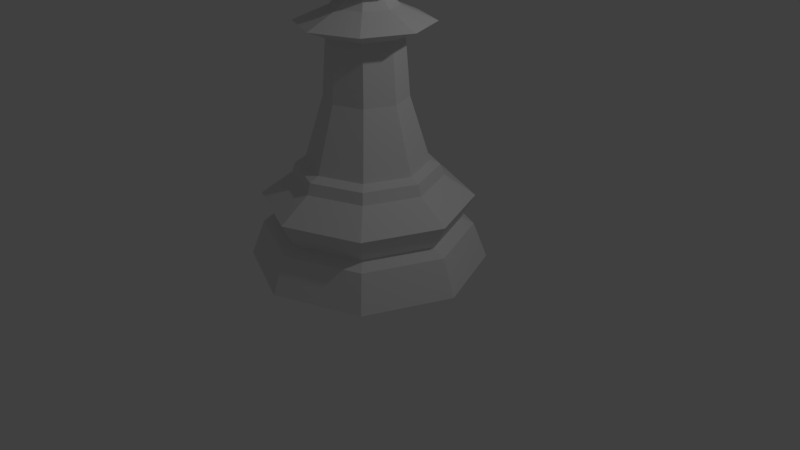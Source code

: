 # Source: LP_chess_pawn.blend  (saved by Blender 2.79.0; exported with 4.5.12 LTS)
import bpy
from mathutils import Matrix  # noqa: F401  (used for matrix-valued properties, if any)

bpy.ops.wm.read_factory_settings(use_empty=True)
scene = bpy.context.scene
scene.name = 'Scene'

# ---- collections
col_collection_1 = bpy.data.collections.new('Collection 1'); scene.collection.children.link(col_collection_1)

# ---- world
world_world = bpy.data.worlds.new('World'); scene.world = world_world
world_world.color = (0.05088, 0.05088, 0.05088)
world_world.use_sun_shadow = False
world_world.sun_shadow_jitter_overblur = 0.0
world_world.cycles.sampling_method = 'MANUAL'

# ---- cameras
cam_camera = bpy.data.cameras.new('Camera')
cam_camera.clip_end = 100.0
cam_camera.lens = 35.0
cam_camera.sensor_width = 32.0
cam_camera.sensor_height = 18.0
cam_camera.ortho_scale = 7.314
cam_camera.dof.focus_distance = 0.0
cam_camera.dof.aperture_fstop = 128.0

# ---- lights
light_lamp = bpy.data.lights.new('Lamp', 'POINT')
light_lamp.transmission_factor = 0.0
light_lamp.cutoff_distance = 30.0
light_lamp.energy = 100.0
light_lamp.shadow_buffer_clip_start = 1.001
light_lamp.shadow_soft_size = 0.1
light_lamp.shadow_maximum_resolution = 0.006
light_lamp.use_absolute_resolution = True

# ---- meshes
me_cylinder = bpy.data.meshes.new('Cylinder')
me_cylinder.from_pydata([(-4.136e-08, 1.5, -1.452), (3.866e-08, 0.7642, -0.1394), (1.061, 1.061, -1.452), (0.5404, 0.5404, -0.1394), (1.5, -4.259e-08, -1.452), (0.7642, 1.433e-07, -0.1394), (1.061, -1.061, -1.452), (0.5404, -0.5404, -0.1394), (-5.301e-07, -1.5, -1.452), (-2.103e-07, -0.7642, -0.1394), (-1.061, -1.061, -1.452), (-0.5404, -0.5404, -0.1394), (-1.5, 1.293e-06, -1.452), (-0.7642, 8.235e-07, -0.1394), (-1.061, 1.061, -1.452), (-0.5404, 0.5404, -0.1394), (-8.678e-10, 1.161, -0.9161), (0.8213, 0.8213, -0.9161), (1.161, 3.925e-08, -0.9161), (0.8213, -0.8213, -0.9161), (-3.793e-07, -1.161, -0.9161), (-0.8213, -0.8213, -0.9161), (-1.161, 1.073e-06, -0.9161), (-0.8213, 0.8213, -0.9161), (-2.142e-08, 0.9358, -0.3332), (-3.061e-08, 1.328, -0.6044), (0.6617, 0.6617, -0.3332), (0.9393, 0.9393, -0.6044), (0.9358, 8.972e-08, -0.3332), (1.328, -6.134e-10, -0.6044), (0.6617, -0.6617, -0.3332), (0.9393, -0.9393, -0.6044), (-3.263e-07, -0.9358, -0.3332), (-4.635e-07, -1.328, -0.6044), (-0.6617, -0.6617, -0.3332), (-0.9393, -0.9393, -0.6044), (-0.9358, 9.226e-07, -0.3332), (-1.328, 1.181e-06, -0.6044), (-0.6617, 0.6617, -0.3332), (-0.9393, 0.9393, -0.6044), (-2.044e-08, 1.324, -0.9941), (0.9363, 0.9363, -0.9941), (1.324, 1.158e-09, -0.9941), (0.9363, -0.9363, -0.9941), (-4.519e-07, -1.324, -0.9941), (-0.9363, -0.9363, -0.9941), (-1.324, 1.18e-06, -0.9941), (-0.9363, 0.9363, -0.9941), (7.369e-09, 0.8893, -0.1936), (-2.824e-07, -0.8893, -0.1936), (-0.8893, 8.997e-07, -0.1936), (-0.6289, -0.6289, -0.1936), (0.6289, -0.6289, -0.1936), (0.8893, 1.081e-07, -0.1936), (0.6289, 0.6289, -0.1936), (-0.6289, 0.6289, -0.1936), (4.915e-08, 0.2882, 1.861), (0.2038, 0.2038, 1.861), (0.2882, 2.493e-07, 1.861), (0.2038, -0.2038, 1.861), (-4.476e-08, -0.2882, 1.861), (-0.2038, -0.2038, 1.861), (-0.2882, 5.059e-07, 1.861), (-0.2038, 0.2038, 1.861), (0.3263, 0.3263, 1.399), (-0.5158, 6.577e-07, 0.6681), (-0.8355, 8.711e-07, 1.554), (-0.5908, 0.5908, 1.554), (-0.3647, 0.3647, 0.6681), (-1.047e-07, -0.4614, 1.399), (4.56e-08, 0.4614, 1.399), (-0.3647, -0.3647, 0.6681), (-0.5908, -0.5908, 1.554), (0.3263, -0.3263, 1.399), (0.5158, 1.986e-07, 0.6681), (0.8355, 1.273e-07, 1.554), (0.5908, -0.5908, 1.554), (0.3647, -0.3647, 0.6681), (0.4614, 2.106e-07, 1.399), (3.685e-08, 0.8355, 1.554), (4.656e-08, 0.5158, 0.6681), (-0.3263, -0.3263, 1.399), (-2.354e-07, -0.8355, 1.554), (-1.215e-07, -0.5158, 0.6681), (-0.3263, 0.3263, 1.399), (0.5908, 0.5908, 1.554), (0.3647, 0.3647, 0.6681), (-0.4614, 6.213e-07, 1.399), (-0.4088, 5.863e-07, 1.736), (-0.2891, -0.2891, 1.736), (0.4088, 2.224e-07, 1.736), (-0.2891, 0.2891, 1.736), (0.2891, -0.2891, 1.736), (4.303e-08, 0.4088, 1.736), (-9.018e-08, -0.4088, 1.736), (0.2891, 0.2891, 1.736), (0.3844, 0.3844, 3.083), (0.5436, 0.5436, 2.539), (0.3844, 0.3844, 1.995), (0.5436, -2.213e-07, 3.083), (0.7688, -1.984e-07, 2.539), (0.5436, -2.213e-07, 1.995), (0.3844, -0.3844, 3.083), (0.5436, -0.5436, 2.539), (0.3844, -0.3844, 1.995), (-1.674e-08, -0.5436, 3.083), (-3.965e-08, -0.7688, 2.539), (-1.674e-08, -0.5436, 1.995), (-8.888e-08, -2.706e-07, 3.308), (-0.3844, -0.3844, 3.083), (-0.5436, -0.5436, 2.539), (-0.3844, -0.3844, 1.995), (-0.5436, -2.213e-07, 3.083), (-0.7688, -1.984e-07, 2.539), (-0.5436, -2.213e-07, 1.995), (-0.3844, 0.3844, 3.083), (-0.5436, 0.5436, 2.539), (-0.3844, 0.3844, 1.995), (-3.965e-08, 0.5436, 3.083), (-3.965e-08, 0.7688, 2.539), (-3.965e-08, 0.5436, 1.995)], [], [(51, 34, 32, 49), (34, 35, 33, 32), (35, 21, 20, 33), (21, 45, 44, 20), (43, 44, 8, 6), (44, 45, 10, 8), (91, 88, 62, 63), (49, 32, 30, 52), (32, 33, 31, 30), (33, 20, 19, 31), (20, 44, 43, 19), (8, 10, 12, 14, 0, 2, 4, 6), (52, 30, 28, 53), (30, 31, 29, 28), (31, 19, 18, 29), (19, 43, 42, 18), (53, 28, 26, 54), (28, 29, 27, 26), (29, 18, 17, 27), (18, 42, 41, 17), (54, 26, 24, 48), (26, 27, 25, 24), (27, 17, 16, 25), (17, 41, 40, 16), (48, 24, 38, 55), (24, 25, 39, 38), (25, 16, 23, 39), (16, 40, 47, 23), (55, 38, 36, 50), (38, 39, 37, 36), (39, 23, 22, 37), (23, 47, 46, 22), (45, 46, 12, 10), (46, 47, 14, 12), (47, 40, 0, 14), (50, 36, 34, 51), (36, 37, 35, 34), (37, 22, 21, 35), (22, 46, 45, 21), (40, 41, 2, 0), (41, 42, 4, 2), (42, 43, 6, 4), (13, 50, 51, 11), (15, 55, 50, 13), (1, 48, 55, 15), (3, 54, 48, 1), (5, 53, 54, 3), (7, 52, 53, 5), (9, 49, 52, 7), (11, 51, 49, 9), (61, 111, 114, 62), (88, 89, 61, 62), (92, 90, 58, 59), (93, 91, 63, 56), (94, 92, 59, 60), (95, 93, 56, 57), (89, 94, 60, 61), (90, 95, 57, 58), (5, 74, 77, 7), (3, 86, 74, 5), (78, 64, 85, 75), (65, 71, 81, 87), (68, 65, 87, 84), (81, 69, 82, 72), (13, 65, 68, 15), (11, 71, 65, 13), (64, 70, 79, 85), (1, 80, 86, 3), (15, 68, 80, 1), (69, 73, 76, 82), (80, 68, 84, 70), (77, 74, 78, 73), (70, 84, 67, 79), (9, 83, 71, 11), (7, 77, 83, 9), (73, 78, 75, 76), (86, 80, 70, 64), (83, 77, 73, 69), (87, 81, 72, 66), (74, 86, 64, 78), (71, 83, 69, 81), (84, 87, 66, 67), (75, 85, 95, 90), (72, 82, 94, 89), (85, 79, 93, 95), (82, 76, 92, 94), (79, 67, 91, 93), (76, 75, 90, 92), (66, 72, 89, 88), (67, 66, 88, 91), (119, 118, 96, 97), (120, 119, 97, 98), (118, 108, 96), (60, 107, 111, 61), (98, 97, 100, 101), (96, 108, 99), (59, 104, 107, 60), (97, 96, 99, 100), (101, 100, 103, 104), (99, 108, 102), (58, 101, 104, 59), (100, 99, 102, 103), (103, 102, 105, 106), (104, 103, 106, 107), (102, 108, 105), (57, 98, 101, 58), (56, 120, 98, 57), (106, 105, 109, 110), (107, 106, 110, 111), (105, 108, 109), (63, 117, 120, 56), (110, 109, 112, 113), (111, 110, 113, 114), (109, 108, 112), (62, 114, 117, 63), (113, 112, 115, 116), (114, 113, 116, 117), (112, 108, 115), (116, 115, 118, 119), (117, 116, 119, 120), (115, 108, 118)])
_uv = me_cylinder.uv_layers.new(name='UVMap')
_uv.uv.foreach_set('vector', [0.0, 0.0, 0.0, 0.0, 0.0, 0.0, 0.0, 0.0, 0.0, 0.0, 0.0, 0.0, 0.0, 0.0, 0.0, 0.0, 0.0, 0.0, 0.0, 0.0, 0.0, 0.0, 0.0, 0.0, 0.0, 0.0, 0.0, 0.0, 0.0, 0.0, 0.0, 0.0, 0.0, 0.0, 0.0, 0.0, 0.0, 0.0, 0.0, 0.0, 0.0, 0.0, 0.0, 0.0, 0.0, 0.0, 0.0, 0.0, 0.0, 0.0, 0.0, 0.0, 0.0, 0.0, 0.0, 0.0, 0.0, 0.0, 0.0, 0.0, 0.0, 0.0, 0.0, 0.0, 0.0, 0.0, 0.0, 0.0, 0.0, 0.0, 0.0, 0.0, 0.0, 0.0, 0.0, 0.0, 0.0, 0.0, 0.0, 0.0, 0.0, 0.0, 0.0, 0.0, 0.0, 0.0, 0.0, 0.0, 0.0, 0.0, 0.0, 0.0, 0.0, 0.0, 0.0, 0.0, 0.0, 0.0, 0.0, 0.0, 0.0, 0.0, 0.0, 0.0, 0.0, 0.0, 0.0, 0.0, 0.0, 0.0, 0.0, 0.0, 0.0, 0.0, 0.0, 0.0, 0.0, 0.0, 0.0, 0.0, 0.0, 0.0, 0.0, 0.0, 0.0, 0.0, 0.0, 0.0, 0.0, 0.0, 0.0, 0.0, 0.0, 0.0, 0.0, 0.0, 0.0, 0.0, 0.0, 0.0, 0.0, 0.0, 0.0, 0.0, 0.0, 0.0, 0.0, 0.0, 0.0, 0.0, 0.0, 0.0, 0.0, 0.0, 0.0, 0.0, 0.0, 0.0, 0.0, 0.0, 0.0, 0.0, 0.0, 0.0, 0.0, 0.0, 0.0, 0.0, 0.0, 0.0, 0.0, 0.0, 0.0, 0.0, 0.0, 0.0, 0.0, 0.0, 0.0, 0.0, 0.0, 0.0, 0.0, 0.0, 0.0, 0.0, 0.0, 0.0, 0.0, 0.0, 0.0, 0.0, 0.0, 0.0, 0.0, 0.0, 0.0, 0.0, 0.0, 0.0, 0.0, 0.0, 0.0, 0.0, 0.0, 0.0, 0.0, 0.0, 0.0, 0.0, 0.0, 0.0, 0.0, 0.0, 0.0, 0.0, 0.0, 0.0, 0.0, 0.0, 0.0, 0.0, 0.0, 0.0, 0.0, 0.0, 0.0, 0.0, 0.0, 0.0, 0.0, 0.0, 0.0, 0.0, 0.0, 0.0, 0.0, 0.0, 0.0, 0.0, 0.0, 0.0, 0.0, 0.0, 0.0, 0.0, 0.0, 0.0, 0.0, 0.0, 0.0, 0.0, 0.0, 0.0, 0.0, 0.0, 0.0, 0.0, 0.0, 0.0, 0.0, 0.0, 0.0, 0.0, 0.0, 0.0, 0.0, 0.0, 0.0, 0.0, 0.0, 0.0, 0.0, 0.0, 0.0, 0.0, 0.0, 0.0, 0.0, 0.0, 0.0, 0.0, 0.0, 0.0, 0.0, 0.0, 0.0, 0.0, 0.0, 0.0, 0.0, 0.0, 0.0, 0.0, 0.0, 0.0, 0.0, 0.0, 0.0, 0.0, 0.0, 0.0, 0.0, 0.0, 0.0, 0.0, 0.0, 0.0, 0.0, 0.0, 0.0, 0.0, 0.0, 0.0, 0.0, 0.0, 0.0, 0.0, 0.0, 0.0, 0.0, 0.0, 0.0, 0.0, 0.0, 0.0, 0.0, 0.0, 0.0, 0.0, 0.0, 0.0, 0.0, 0.0, 0.0, 0.0, 0.0, 0.0, 0.0, 0.0, 0.0, 0.0, 0.0, 0.0, 0.0, 0.0, 0.0, 0.0, 0.0, 0.0, 0.0, 0.0, 0.0, 0.0, 0.0, 0.0, 0.0, 0.0, 0.0, 0.0, 0.0, 0.0, 0.0, 0.0, 0.0, 0.0, 0.0, 0.0, 0.0, 0.0, 0.0, 0.0, 0.0, 0.0, 0.0, 0.0, 0.0, 0.0, 0.0, 0.0, 0.0, 0.0, 0.0, 0.0, 0.0, 0.0, 0.0, 0.0, 0.0, 0.0, 0.0, 0.0, 0.0, 0.0, 0.0, 0.0, 0.0, 0.0, 0.0, 0.0, 0.0, 0.0, 0.0, 0.0, 0.0, 0.0, 0.0, 0.0, 0.0, 0.0, 0.0, 0.0, 0.0, 0.0, 0.0, 0.0, 0.0, 0.0, 0.0, 0.0, 0.0, 0.0, 0.0, 0.0, 0.0, 0.0, 0.0, 0.0, 0.0, 0.0, 0.0, 0.0, 0.0, 0.0, 0.0, 0.0, 0.0, 0.0, 0.0, 0.0, 0.0, 0.0, 0.0, 0.0, 0.0, 0.0, 0.0, 0.0, 0.0, 0.0, 0.0, 0.0, 0.0, 0.0, 0.0, 0.0, 0.0, 0.0, 0.0, 0.0, 0.0, 0.0, 0.0, 0.0, 0.0, 0.0, 0.0, 0.0, 0.0, 0.0, 0.0, 0.0, 0.0, 0.0, 0.0, 0.0, 0.0, 0.0, 0.0, 0.0, 0.0, 0.0, 0.0, 0.0, 0.0, 0.0, 0.0, 0.0, 0.0, 0.0, 0.0, 0.0, 0.0, 0.0, 0.0, 0.0, 0.0, 0.0, 0.0, 0.0, 0.0, 0.0, 0.0, 0.0, 0.0, 0.0, 0.0, 0.0, 0.0, 0.0, 0.0, 0.0, 0.0, 0.0, 0.0, 0.0, 0.0, 0.0, 0.0, 0.0, 0.0, 0.0, 0.0, 0.0, 0.0, 0.0, 0.0, 0.0, 0.0, 0.0, 0.0, 0.0, 0.0, 0.0, 0.0, 0.0, 0.0, 0.0, 0.0, 0.0, 0.0, 0.0, 0.0, 0.0, 0.0, 0.0, 0.0, 0.0, 0.0, 0.0, 0.0, 0.0, 0.0, 0.0, 0.0, 0.0, 0.0, 0.0, 0.0, 0.0, 0.0, 0.0, 0.0, 0.0, 0.0, 0.0, 0.0, 0.0, 0.0, 0.0, 0.0, 0.0, 0.0, 0.0, 0.0, 0.0, 0.0, 0.0, 0.0, 0.0, 0.0, 0.0, 0.0, 0.0, 0.0, 0.0, 0.0, 0.0, 0.0, 0.0, 0.0, 0.0, 0.0, 0.0, 0.0, 0.0, 0.0, 0.0, 0.0, 0.0, 0.0, 0.0, 0.0, 0.0, 0.0, 0.0, 0.0, 0.0, 0.0, 0.0, 0.0, 0.0, 0.0, 0.0, 0.0, 0.0, 0.0, 0.0, 0.0, 0.0, 0.0, 0.0, 0.0, 0.0, 0.0, 0.0, 0.0, 0.0, 0.0, 0.0, 0.0, 0.0, 0.0, 0.0, 0.0, 0.0, 0.0, 0.0, 0.0, 0.0, 0.0, 0.0, 0.0, 0.0, 0.0, 0.0, 0.0, 0.0, 0.0, 0.0, 0.0, 0.0, 0.0, 0.0, 0.0, 0.0, 0.0, 0.0, 0.0, 0.0, 0.0, 0.0, 0.0, 0.0, 0.0, 0.0, 0.0, 0.0, 0.0, 0.0, 0.0, 0.0, 0.0, 0.0, 0.0, 0.0, 0.0, 0.0, 0.0, 0.0, 0.0, 0.0, 0.0, 0.0, 0.0, 0.0, 0.0, 0.0, 0.0, 0.0, 0.0, 0.0, 0.0, 0.0, 0.0, 0.0, 0.0, 0.0, 0.0, 0.0, 0.0, 0.0, 0.0, 0.0, 0.0, 0.0, 0.0, 0.0, 0.0, 0.0, 0.0, 0.0, 0.0, 0.0, 0.0, 0.0, 0.0, 0.0, 0.0, 0.0, 0.0, 0.0, 0.0, 0.0, 0.0, 0.0, 0.0, 0.0, 0.0, 0.0, 0.0, 0.0, 0.0, 0.0, 0.0, 0.0, 0.0, 0.0, 0.0, 0.0, 0.0, 0.0, 0.0, 0.0, 0.0, 0.0, 0.0, 0.0, 0.0, 0.0, 0.0, 0.0, 0.0, 0.0, 0.0, 0.0, 0.0, 0.0, 0.0, 0.0, 0.0, 0.0, 0.0, 0.0, 0.0, 0.0, 0.0, 0.0, 0.0, 0.0, 0.0, 0.0, 0.0, 0.0, 0.0, 0.0, 0.0, 0.0, 0.0, 0.0, 0.0, 0.0, 0.0, 0.0, 0.0, 0.0, 0.0, 0.0, 0.0, 0.0, 0.0, 0.0, 0.0, 0.0, 0.0, 0.0, 0.0, 0.0, 0.0, 0.0, 0.0, 0.0, 0.0, 0.0, 0.0, 0.0, 0.0, 0.0, 0.0, 0.0, 0.0, 0.0, 0.0, 0.0, 0.0, 0.0, 0.0, 0.0, 0.0, 0.0, 0.0, 0.0, 0.0, 0.0, 0.0, 0.0, 0.0, 0.0, 0.0, 0.0, 0.0, 0.0, 0.0, 0.0, 0.0, 0.0, 0.0, 0.0, 0.0, 0.0, 0.0, 0.0, 0.0, 0.0, 0.0, 0.0, 0.0, 0.0, 0.0, 0.0, 0.0, 0.0, 0.0, 0.0, 0.0, 0.0, 0.0, 0.0, 0.0, 0.0, 0.0, 0.0, 0.0, 0.0, 0.0, 0.0, 0.0, 0.0, 0.0, 0.0, 0.0, 0.0, 0.0, 0.0, 0.0, 0.0, 0.0, 0.0, 0.0, 0.0, 0.0, 0.0, 0.0, 0.0, 0.0, 0.0, 0.0, 0.0, 0.0, 0.0, 0.0, 0.0, 0.0, 0.0, 0.0, 0.0, 0.0, 0.0, 0.0, 0.0, 0.0, 0.0, 0.0, 0.0, 0.0, 0.0, 0.0, 0.0, 0.0, 0.0, 0.0, 0.0, 0.0, 0.0, 0.0, 0.0, 0.0, 0.0, 0.0, 0.0, 0.0, 0.0, 0.0, 0.0, 0.0, 0.0, 0.0, 0.0, 0.0, 0.0, 0.0, 0.0, 0.0, 0.0, 0.0, 0.0, 0.0, 0.0, 0.0, 0.0, 0.0, 0.0, 0.0, 0.0, 0.0, 0.0, 0.0, 0.0, 0.0, 0.0, 0.0, 0.0, 0.0, 0.0, 0.0, 0.0, 0.0, 0.0, 0.0, 0.0])
me_cylinder.use_remesh_preserve_volume = False
me_cylinder.use_remesh_preserve_attributes = False
me_cylinder.use_mirror_vertex_groups = False
me_cylinder.update()

# ---- objects
ob_lp_pawn = bpy.data.objects.new('LP pawn', me_cylinder)
ob_lamp = bpy.data.objects.new('Lamp', light_lamp)
ob_camera = bpy.data.objects.new('Camera', cam_camera)

# ---- transforms, parenting, visibility, modifiers, constraints
ob_lp_pawn.location = (4.136e-08, 1.558e-07, 1.452)
ob_lp_pawn.lineart.crease_threshold = 0.0
ob_lamp.location = (4.076, 1.005, 5.904)
ob_lamp.rotation_euler = (0.6503, 0.05522, 1.866)
ob_lamp.lock_rotations_4d = False
ob_lamp.empty_display_type = 'ARROWS'
ob_lamp.color = (0.0, 0.0, 0.0, 0.0)
ob_lamp.lineart.crease_threshold = 0.0
ob_camera.location = (7.481, -6.508, 5.344)
ob_camera.rotation_euler = (1.109, 0.0, 0.8149)
ob_camera.lock_rotations_4d = False
ob_camera.empty_display_type = 'ARROWS'
ob_camera.color = (0.0, 0.0, 0.0, 0.0)
ob_camera.display_type = 'WIRE'
ob_camera.lineart.crease_threshold = 0.0

# ---- collection membership
col_collection_1.objects.link(ob_lp_pawn)
col_collection_1.objects.link(ob_lamp)
col_collection_1.objects.link(ob_camera)

# ---- scene / render settings (as saved in the file)
scene.camera = ob_camera
scene.frame_start = 1; scene.frame_end = 250; scene.frame_set(0)
scene.render.engine = 'BLENDER_EEVEE_NEXT'
scene.render.resolution_percentage = 50
scene.render.dither_intensity = 0.0
scene.cycles.use_denoising = False
scene.cycles.samples = 128
scene.cycles.sampling_pattern = 'TABULATED_SOBOL'
scene.cycles.use_adaptive_sampling = False
scene.cycles.use_light_tree = False
scene.cycles.blur_glossy = 0.0
scene.cycles.sample_clamp_indirect = 0.0
scene.view_settings.view_transform = 'Standard'
bpy.context.view_layer.update()
